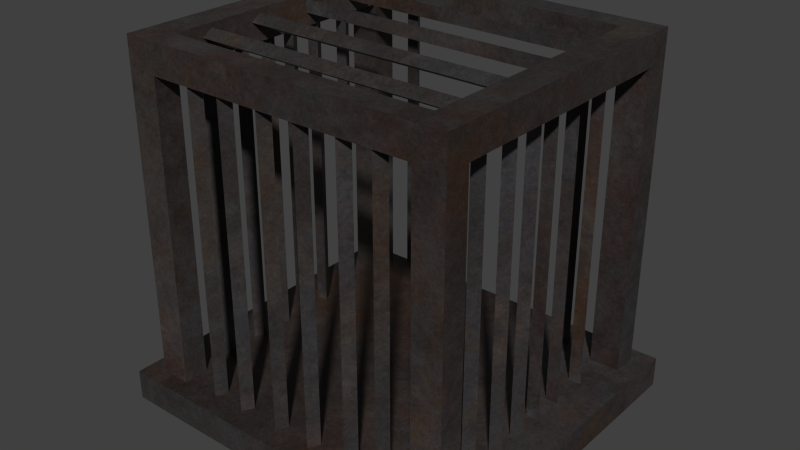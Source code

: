 # Source: MedievalCage.blend  (saved by Blender 2.81.16; exported with 4.5.12 LTS)
import bpy
from mathutils import Matrix  # noqa: F401  (used for matrix-valued properties, if any)

bpy.ops.wm.read_factory_settings(use_empty=True)
scene = bpy.context.scene
scene.name = 'Scene'

# ---- collections
col_cage = bpy.data.collections.new('Cage'); scene.collection.children.link(col_cage)

# ---- images (referenced by path relative to the original .blend; pixels are not part of the script)
import os
ASSET_DIR = os.environ.get("B2B_ASSET_DIR", "")  # directory of the original .blend (textures are referenced by path, not embedded)
HERE = os.path.dirname(os.path.abspath(__file__))  # packed textures are extracted next to this script under _unpacked/

def load_image(name, relpath, width, height, colorspace="sRGB"):
    """Load a texture the original file referenced (path relative to the .blend, or extracted next to this script)."""
    p = next((c for c in (os.path.join(HERE, relpath), os.path.join(ASSET_DIR, relpath)) if relpath and os.path.exists(c)), "")
    if p:
        img = bpy.data.images.load(p, check_existing=True)
        img.name = name
    else:  # same state as the original file: an image datablock whose file is absent (Cycles renders it pink)
        img = bpy.data.images.new(name, width, height)
        img.source = "FILE"
        img.filepath = "//" + (relpath or name)
    img.colorspace_settings.name = colorspace
    return img
img_rustedmetal_png = load_image('RustedMetal.png', '_unpacked/RustedMetal.27a75d23.png', 1024, 1024, 'sRGB')

# ---- materials (node trees are filled in below, after node groups)
mat_rustedmetal_001 = bpy.data.materials.new('RustedMetal.001')

# ---- material node trees
mat_rustedmetal_001.use_nodes = True; mat_rustedmetal_001.node_tree.nodes.clear()
_N = mat_rustedmetal_001.node_tree.nodes; _L = mat_rustedmetal_001.node_tree.links
n0 = _N.new('ShaderNodeOutputMaterial'); n0.name = 'Material Output'; n0.location = (300, 300)
n1 = _N.new('ShaderNodeBsdfPrincipled'); n1.name = 'Principled BSDF'; n1.location = (10, 300)
n1.distribution = 'GGX'
n1.subsurface_method = 'BURLEY'
n1.inputs[3].default_value = 1.45
n1.inputs[27].default_value = (0.0, 0.0, 0.0, 1.0)
n1.inputs[28].default_value = 1.0
n2 = _N.new('ShaderNodeTexImage'); n2.name = 'Image Texture'; n2.location = (-280, 280)
n2.image = img_rustedmetal_png
_L.new(n1.outputs[0], n0.inputs[0])
_L.new(n2.outputs[0], n1.inputs[0])
n0.is_active_output = True

# ---- world
world_world = bpy.data.worlds.new('World'); scene.world = world_world
world_world.color = (0.05088, 0.05088, 0.05088)
world_world.use_sun_shadow = False
world_world.sun_shadow_jitter_overblur = 0.0
world_world.cycles.sampling_method = 'MANUAL'
world_world.cycles.sample_map_resolution = 256

# ---- meshes
me_cylinder = bpy.data.meshes.new('Cylinder')
me_cylinder.from_pydata([(1.1, 1.0, 2.106), (1.1, -1.0, 2.106), (0.9, -1.0, 2.106), (0.9, 1.0, 2.106), (1.1, 1.0, 2.306), (1.1, -1.0, 2.306), (0.9, -1.0, 2.306), (0.9, 1.0, 2.306), (1.1, 0.8333, 2.106), (1.1, -0.8333, 2.106), (0.9, -0.8333, 2.106), (0.9, 0.8333, 2.106), (1.1, 0.8333, 2.306), (1.1, -0.8333, 2.306), (0.9, -0.8333, 2.306), (0.9, 0.8333, 2.306), (-0.9, -1.0, 2.106), (-0.9, 1.0, 2.106), (-0.9, -1.0, 2.306), (-0.9, 1.0, 2.306), (-0.9, -0.8333, 2.106), (-0.9, 0.8333, 2.106), (-0.9, -0.8333, 2.306), (-0.9, 0.8333, 2.306), (-1.1, -1.0, 2.106), (-1.1, 1.0, 2.106), (-1.1, -1.0, 2.306), (-1.1, 1.0, 2.306), (-1.1, -0.8333, 2.106), (-1.1, 0.8333, 2.106), (-1.1, -0.8333, 2.306), (-1.1, 0.8333, 2.306), (1.1, 1.0, 0.06366), (1.1, -1.0, 0.06366), (0.9, -1.0, 0.06366), (0.9, 1.0, 0.06366), (1.1, 0.8333, 0.06366), (1.1, -0.8333, 0.06366), (0.9, -0.8333, 0.06366), (0.9, 0.8333, 0.06366), (-0.9, -1.0, 0.06366), (-0.9, 1.0, 0.06366), (-0.9, -0.8333, 0.06366), (-0.9, 0.8333, 0.06366), (-1.1, -1.0, 0.06366), (-1.1, 1.0, 0.06366), (-1.1, -0.8333, 0.06366), (-1.1, 0.8333, 0.06366), (-1.223, -1.112, -0.1), (-1.223, 1.112, -0.1), (1.223, 1.112, -0.1), (1.223, -1.112, -0.1), (-1.223, -1.112, 0.1), (-1.223, 1.112, 0.1), (1.223, 1.112, 0.1), (1.223, -1.112, 0.1), (-0.9139, 0.6416, 2.234), (0.9139, 0.6416, 2.234), (-0.9139, 0.5666, 2.191), (0.9139, 0.5666, 2.191), (-0.9139, 0.5666, 2.277), (0.9139, 0.5666, 2.277), (-0.9139, 0.2655, 2.234), (0.9139, 0.2655, 2.234), (-0.9139, 0.1905, 2.191), (0.9139, 0.1905, 2.191), (-0.9139, 0.1905, 2.277), (0.9139, 0.1905, 2.277), (-0.9139, -0.6416, 2.234), (0.9139, -0.6416, 2.234), (-0.9139, -0.5666, 2.191), (0.9139, -0.5666, 2.191), (-0.9139, -0.5666, 2.277), (0.9139, -0.5666, 2.277), (-0.9139, -0.2655, 2.234), (0.9139, -0.2655, 2.234), (-0.9139, -0.1905, 2.191), (0.9139, -0.1905, 2.191), (-0.9139, -0.1905, 2.277), (0.9139, -0.1905, 2.277), (-0.9552, 0.6247, 0.07185), (-0.9552, 0.6247, 2.128), (-0.9133, 0.5521, 0.07185), (-0.9133, 0.5521, 2.128), (-0.9971, 0.5521, 0.07185), (-0.9971, 0.5521, 2.128), (-0.9552, 0.3636, 0.07185), (-0.9552, 0.3636, 2.128), (-0.9133, 0.291, 0.07185), (-0.9133, 0.291, 2.128), (-0.9971, 0.291, 0.07185), (-0.9971, 0.291, 2.128), (-0.9552, 0.1518, 0.07185), (-0.9552, 0.1518, 2.128), (-0.9133, 0.07922, 0.07185), (-0.9133, 0.07922, 2.128), (-0.9971, 0.07922, 0.07185), (-0.9971, 0.07922, 2.128), (-0.6503, 0.9844, 0.07185), (-0.6503, 0.9844, 2.128), (-0.6083, 0.9118, 0.07185), (-0.6083, 0.9118, 2.128), (-0.6922, 0.9118, 0.07185), (-0.6922, 0.9118, 2.128), (0.9552, 0.6247, 0.07185), (0.9552, 0.6247, 2.128), (0.9133, 0.5521, 0.07185), (0.9133, 0.5521, 2.128), (0.9971, 0.5521, 0.07185), (0.9971, 0.5521, 2.128), (0.9552, 0.3636, 0.07185), (0.9552, 0.3636, 2.128), (0.9133, 0.291, 0.07185), (0.9133, 0.291, 2.128), (0.9971, 0.291, 0.07185), (0.9971, 0.291, 2.128), (0.9552, 0.1518, 0.07185), (0.9552, 0.1518, 2.128), (0.9133, 0.07922, 0.07185), (0.9133, 0.07922, 2.128), (0.9971, 0.07922, 0.07185), (0.9971, 0.07922, 2.128), (0.6503, 0.9844, 0.07185), (0.6503, 0.9844, 2.128), (0.6083, 0.9118, 0.07185), (0.6083, 0.9118, 2.128), (0.6922, 0.9118, 0.07185), (0.6922, 0.9118, 2.128), (-0.9552, -0.6247, 0.07185), (-0.9552, -0.6247, 2.128), (-0.9133, -0.5521, 0.07185), (-0.9133, -0.5521, 2.128), (-0.9971, -0.5521, 0.07185), (-0.9971, -0.5521, 2.128), (-0.9552, -0.3636, 0.07185), (-0.9552, -0.3636, 2.128), (-0.9133, -0.291, 0.07185), (-0.9133, -0.291, 2.128), (-0.9971, -0.291, 0.07185), (-0.9971, -0.291, 2.128), (-0.9552, -0.1518, 0.07185), (-0.9552, -0.1518, 2.128), (-0.9133, -0.07922, 0.07185), (-0.9133, -0.07922, 2.128), (-0.9971, -0.07922, 0.07185), (-0.9971, -0.07922, 2.128), (-0.6503, -0.9844, 0.07185), (-0.6503, -0.9844, 2.128), (-0.6083, -0.9118, 0.07185), (-0.6083, -0.9118, 2.128), (-0.6922, -0.9118, 0.07185), (-0.6922, -0.9118, 2.128), (-0.4184, -0.9844, 0.07185), (-0.4184, -0.9844, 2.128), (-0.3765, -0.9118, 0.07185), (-0.3765, -0.9118, 2.128), (-0.4604, -0.9118, 0.07185), (-0.4604, -0.9118, 2.128), (-0.1295, -0.9844, 0.07185), (-0.1295, -0.9844, 2.128), (-0.08758, -0.9118, 0.07185), (-0.08758, -0.9118, 2.128), (-0.1714, -0.9118, 0.07185), (-0.1714, -0.9118, 2.128), (0.9552, -0.6247, 0.07185), (0.9552, -0.6247, 2.128), (0.9133, -0.5521, 0.07185), (0.9133, -0.5521, 2.128), (0.9971, -0.5521, 0.07185), (0.9971, -0.5521, 2.128), (0.9552, -0.3636, 0.07185), (0.9552, -0.3636, 2.128), (0.9133, -0.291, 0.07185), (0.9133, -0.291, 2.128), (0.9971, -0.291, 0.07185), (0.9971, -0.291, 2.128), (0.9552, -0.1518, 0.07185), (0.9552, -0.1518, 2.128), (0.9133, -0.07922, 0.07185), (0.9133, -0.07922, 2.128), (0.9971, -0.07922, 0.07185), (0.9971, -0.07922, 2.128), (0.6503, -0.9844, 0.07185), (0.6503, -0.9844, 2.128), (0.6083, -0.9118, 0.07185), (0.6083, -0.9118, 2.128), (0.6922, -0.9118, 0.07185), (0.6922, -0.9118, 2.128), (0.4184, -0.9844, 0.07185), (0.4184, -0.9844, 2.128), (0.3765, -0.9118, 0.07185), (0.3765, -0.9118, 2.128), (0.4604, -0.9118, 0.07185), (0.4604, -0.9118, 2.128), (0.1295, -0.9844, 0.07185), (0.1295, -0.9844, 2.128), (0.08758, -0.9118, 0.07185), (0.08758, -0.9118, 2.128), (0.1714, -0.9118, 0.07185), (0.1714, -0.9118, 2.128)], [], [(9, 1, 33, 37), (13, 14, 6, 5), (9, 13, 5, 1), (1, 5, 6, 2), (10, 2, 16, 20), (4, 0, 3, 7), (10, 9, 37, 38), (8, 9, 10, 11), (4, 7, 15, 12), (12, 15, 14, 13), (0, 4, 12, 8), (8, 12, 13, 9), (7, 3, 17, 19), (10, 14, 15, 11), (18, 22, 30, 26), (23, 19, 27, 31), (14, 10, 20, 22), (15, 7, 19, 23), (2, 6, 18, 16), (6, 14, 22, 18), (11, 15, 23, 21), (3, 11, 21, 17), (29, 31, 27, 25), (24, 26, 30, 28), (16, 24, 44, 40), (19, 17, 25, 27), (11, 3, 35, 39), (16, 18, 26, 24), (21, 20, 28, 29), (23, 22, 20, 21), (31, 30, 22, 23), (30, 31, 29, 28), (20, 16, 40, 42), (24, 28, 46, 44), (28, 20, 42, 46), (3, 0, 32, 35), (0, 8, 36, 32), (17, 21, 43, 41), (29, 25, 45, 47), (1, 2, 34, 33), (21, 29, 47, 43), (2, 10, 38, 34), (25, 17, 41, 45), (8, 11, 39, 36), (52, 53, 49, 48), (53, 54, 50, 49), (54, 55, 51, 50), (55, 52, 48, 51), (48, 49, 50, 51), (55, 54, 53, 52), (56, 57, 59, 58), (58, 59, 61, 60), (60, 61, 57, 56), (62, 63, 65, 64), (64, 65, 67, 66), (66, 67, 63, 62), (68, 70, 71, 69), (70, 72, 73, 71), (72, 68, 69, 73), (74, 76, 77, 75), (76, 78, 79, 77), (78, 74, 75, 79), (80, 81, 83, 82), (82, 83, 85, 84), (84, 85, 81, 80), (86, 87, 89, 88), (88, 89, 91, 90), (90, 91, 87, 86), (92, 93, 95, 94), (94, 95, 97, 96), (96, 97, 93, 92), (98, 99, 101, 100), (100, 101, 103, 102), (102, 103, 99, 98), (104, 106, 107, 105), (106, 108, 109, 107), (108, 104, 105, 109), (110, 112, 113, 111), (112, 114, 115, 113), (114, 110, 111, 115), (116, 118, 119, 117), (118, 120, 121, 119), (120, 116, 117, 121), (122, 124, 125, 123), (124, 126, 127, 125), (126, 122, 123, 127), (128, 130, 131, 129), (130, 132, 133, 131), (132, 128, 129, 133), (134, 136, 137, 135), (136, 138, 139, 137), (138, 134, 135, 139), (140, 142, 143, 141), (142, 144, 145, 143), (144, 140, 141, 145), (146, 148, 149, 147), (148, 150, 151, 149), (150, 146, 147, 151), (152, 154, 155, 153), (154, 156, 157, 155), (156, 152, 153, 157), (158, 160, 161, 159), (160, 162, 163, 161), (162, 158, 159, 163), (164, 165, 167, 166), (166, 167, 169, 168), (168, 169, 165, 164), (170, 171, 173, 172), (172, 173, 175, 174), (174, 175, 171, 170), (176, 177, 179, 178), (178, 179, 181, 180), (180, 181, 177, 176), (182, 183, 185, 184), (184, 185, 187, 186), (186, 187, 183, 182), (188, 189, 191, 190), (190, 191, 193, 192), (192, 193, 189, 188), (194, 195, 197, 196), (196, 197, 199, 198), (198, 199, 195, 194)])
_uv = me_cylinder.uv_layers.new(name='UVMap')
_uv.uv.foreach_set('vector', [0.5652, 0.2501, 0.5449, 0.2501, 0.5449, 4.015e-08, 0.5652, 4.106e-08, 0.2245, 0.8437, 0.2245, 0.8192, 0.2449, 0.8192, 0.2449, 0.8437, 0.5652, 0.2501, 0.5652, 0.2746, 0.5449, 0.2746, 0.5449, 0.2501, 0.2694, 0.3242, 0.2694, 0.2997, 0.2939, 0.2997, 0.2939, 0.3242, 0.5713, 0.5743, 0.5917, 0.5743, 0.5917, 0.7947, 0.5713, 0.7947, 0.0, 0.5743, 1.46e-08, 0.5498, 0.02449, 0.5498, 0.02449, 0.5743, 0.3429, 0.8244, 0.3184, 0.8244, 0.3184, 0.5743, 0.3429, 0.5743, 0.4978, 0.5743, 0.4978, 0.7784, 0.4733, 0.7784, 0.4733, 0.5743, 1.022e-07, 0.8437, 3.65e-08, 0.8192, 0.02041, 0.8192, 0.02041, 0.8437, 0.02041, 0.8437, 0.02041, 0.8192, 0.2245, 0.8192, 0.2245, 0.8437, 0.7891, 0.2501, 0.7891, 0.2746, 0.7687, 0.2746, 0.7687, 0.2501, 0.7687, 0.2501, 0.7687, 0.2746, 0.5652, 0.2746, 0.5652, 0.2501, 0.02449, 0.5743, 0.02449, 0.5498, 0.2449, 0.5498, 0.2449, 0.5743, 0.5223, 0.5743, 0.5468, 0.5743, 0.5468, 0.7778, 0.5223, 0.7778, 0.2449, 0.5988, 0.2245, 0.5988, 0.2245, 0.5743, 0.2449, 0.5743, 0.02041, 0.5988, 2.19e-08, 0.5988, 0.0, 0.5743, 0.02041, 0.5743, 0.3429, 0.5743, 0.3674, 0.5743, 0.3674, 0.7947, 0.3429, 0.7947, 0.02041, 0.8192, 3.65e-08, 0.8192, 2.19e-08, 0.5988, 0.02041, 0.5988, 0.2939, 0.3242, 0.2939, 0.2997, 0.5144, 0.2997, 0.5144, 0.3242, 0.2449, 0.8192, 0.2245, 0.8192, 0.2245, 0.5988, 0.2449, 0.5988, 0.3919, 0.7947, 0.3674, 0.7947, 0.3674, 0.5743, 0.3919, 0.5743, 0.5917, 0.5743, 0.6121, 0.5743, 0.6121, 0.7947, 0.5917, 0.7947, 0.7627, 0.3242, 0.7627, 0.2997, 0.7831, 0.2997, 0.7831, 0.3242, 0.5389, 0.3242, 0.5389, 0.2997, 0.5592, 0.2997, 0.5592, 0.3242, 0.5144, 0.3242, 0.5389, 0.3242, 0.5389, 0.5743, 0.5144, 0.5743, 0.2449, 0.5743, 0.2449, 0.5498, 0.2694, 0.5498, 0.2694, 0.5743, 0.4733, 0.8244, 0.453, 0.8244, 0.453, 0.5743, 0.4733, 0.5743, 0.5144, 0.3242, 0.5144, 0.2997, 0.5389, 0.2997, 0.5389, 0.3242, 0.5223, 0.5743, 0.5223, 0.7784, 0.4978, 0.7784, 0.4978, 0.5743, 0.5468, 0.7778, 0.5468, 0.5743, 0.5713, 0.5743, 0.5713, 0.7778, 0.02041, 0.5743, 0.2245, 0.5743, 0.2245, 0.5988, 0.02041, 0.5988, 0.5592, 0.2997, 0.7627, 0.2997, 0.7627, 0.3242, 0.5592, 0.3242, 0.4123, 0.8244, 0.3919, 0.8244, 0.3919, 0.5743, 0.4123, 0.5743, 0.5389, 0.3242, 0.5592, 0.3242, 0.5592, 0.5743, 0.5389, 0.5743, 0.2694, 0.5743, 0.2939, 0.5743, 0.2939, 0.8244, 0.2694, 0.8244, 0.02449, 0.5498, 1.46e-08, 0.5498, 0.0, 0.2997, 0.02449, 0.2997, 0.7891, 0.2501, 0.7687, 0.2501, 0.7687, 3.65e-09, 0.7891, 0.0, 0.453, 0.8244, 0.4326, 0.8244, 0.4326, 0.5743, 0.453, 0.5743, 0.7627, 0.3242, 0.7831, 0.3242, 0.7831, 0.5743, 0.7627, 0.5743, 0.2694, 0.3242, 0.2939, 0.3242, 0.2939, 0.5743, 0.2694, 0.5743, 0.3184, 0.8244, 0.2939, 0.8244, 0.2939, 0.5743, 0.3184, 0.5743, 0.4326, 0.8244, 0.4123, 0.8244, 0.4123, 0.5743, 0.4326, 0.5743, 0.2694, 0.5498, 0.2449, 0.5498, 0.2449, 0.2997, 0.2694, 0.2997, 0.2449, 0.5743, 0.2694, 0.5743, 0.2694, 0.8244, 0.2449, 0.8244, 0.8076, 0.5713, 0.8076, 0.2997, 0.8321, 0.2997, 0.8321, 0.5713, 0.8076, 0.2997, 0.8076, 0.5993, 0.7831, 0.5993, 0.7831, 0.2997, 0.8136, 0.2716, 0.8136, 0.0, 0.8381, 0.0, 0.8381, 0.2716, 0.7891, 0.2997, 0.7891, 0.0, 0.8136, 0.0, 0.8136, 0.2997, 0.0, 8.76e-08, 0.2724, 0.0, 0.2724, 0.2997, 8.76e-08, 0.2997, 0.2724, 5.84e-08, 0.5449, 0.0, 0.5449, 0.2997, 0.2724, 0.2997, 0.9743, 0.2238, 0.9743, 0.0, 0.9835, 0.0, 0.9835, 0.2238, 0.8381, 0.2238, 0.8381, 0.0, 0.8487, 0.0, 0.8487, 0.2238, 0.9654, 0.7952, 0.9654, 0.5713, 0.9746, 0.5713, 0.9746, 0.7952, 0.9764, 0.5235, 0.9764, 0.2997, 0.9856, 0.2997, 0.9856, 0.5235, 0.8384, 0.7952, 0.8384, 0.5713, 0.849, 0.5713, 0.849, 0.7952, 0.993, 0.5713, 0.993, 0.7952, 0.9838, 0.7952, 0.9838, 0.5713, 0.9764, 0.5235, 0.9672, 0.5235, 0.9672, 0.2997, 0.9764, 0.2997, 0.8043, 0.8232, 0.7937, 0.8232, 0.7937, 0.5993, 0.8043, 0.5993, 0.9743, 0.2238, 0.9651, 0.2238, 0.9651, 0.0, 0.9743, 0.0, 0.9838, 0.7952, 0.9746, 0.7952, 0.9746, 0.5713, 0.9838, 0.5713, 0.7937, 0.8232, 0.7831, 0.8232, 0.7831, 0.5993, 0.7937, 0.5993, 0.9835, 0.0, 0.9927, 0.0, 0.9927, 0.2238, 0.9835, 0.2238, 0.9333, 0.2997, 0.9333, 0.5515, 0.9249, 0.5515, 0.9249, 0.2997, 0.7764, 0.5743, 0.7764, 0.8261, 0.7661, 0.8261, 0.7661, 0.5743, 0.9569, 0.5713, 0.9569, 0.8231, 0.9485, 0.8231, 0.9485, 0.5713, 0.9397, 0.0, 0.9397, 0.2518, 0.9312, 0.2518, 0.9312, 1.825e-09, 0.7456, 0.8261, 0.7456, 0.5743, 0.7558, 0.5743, 0.7558, 0.8261, 0.9654, 0.5713, 0.9654, 0.8231, 0.9569, 0.8231, 0.9569, 0.5713, 0.9418, 0.2997, 0.9418, 0.5515, 0.9333, 0.5515, 0.9333, 0.2997, 0.7558, 0.8261, 0.7558, 0.5743, 0.7661, 0.5743, 0.7661, 0.8261, 0.9651, 0.0, 0.9651, 0.2518, 0.9566, 0.2518, 0.9566, 3.65e-09, 0.9312, 0.0, 0.9312, 0.2518, 0.9227, 0.2518, 0.9227, 4.562e-09, 0.8423, 0.2997, 0.8423, 0.5515, 0.8321, 0.5515, 0.8321, 0.2997, 0.9164, 0.5515, 0.9164, 0.2997, 0.9249, 0.2997, 0.9249, 0.5515, 0.9588, 0.2997, 0.9672, 0.2997, 0.9672, 0.5515, 0.9588, 0.5515, 0.6942, 0.8261, 0.684, 0.8261, 0.684, 0.5743, 0.6942, 0.5743, 0.9315, 0.5713, 0.94, 0.5713, 0.94, 0.8231, 0.9315, 0.8231, 0.9482, 9.125e-10, 0.9566, 0.0, 0.9566, 0.2518, 0.9482, 0.2518, 0.8281, 0.5713, 0.8384, 0.5713, 0.8384, 0.8231, 0.8281, 0.8231, 0.9397, 4.562e-09, 0.9482, 0.0, 0.9482, 0.2518, 0.9397, 0.2518, 0.9503, 0.2997, 0.9588, 0.2997, 0.9588, 0.5515, 0.9503, 0.5515, 0.7456, 0.8261, 0.7353, 0.8261, 0.7353, 0.5743, 0.7456, 0.5743, 0.923, 0.5713, 0.9315, 0.5713, 0.9315, 0.8231, 0.923, 0.8231, 0.9418, 0.2997, 0.9503, 0.2997, 0.9503, 0.5515, 0.9418, 0.5515, 0.7353, 0.8261, 0.725, 0.8261, 0.725, 0.5743, 0.7353, 0.5743, 0.94, 0.5713, 0.9485, 0.5713, 0.9485, 0.8231, 0.94, 0.8231, 0.8582, 0.5713, 0.8675, 0.5713, 0.8675, 0.8231, 0.8582, 0.8231, 0.684, 0.8261, 0.6737, 0.8261, 0.6737, 0.5743, 0.684, 0.5743, 0.9138, 0.8231, 0.9045, 0.8231, 0.9045, 0.5713, 0.9138, 0.5713, 0.8701, 0.2997, 0.8794, 0.2997, 0.8794, 0.5515, 0.8701, 0.5515, 0.6429, 0.8261, 0.6326, 0.8261, 0.6326, 0.5743, 0.6429, 0.5743, 0.8953, 0.5713, 0.9045, 0.5713, 0.9045, 0.8231, 0.8953, 0.8231, 0.8764, 0.0, 0.8857, 9.125e-10, 0.8857, 0.2518, 0.8764, 0.2518, 0.725, 0.8261, 0.7148, 0.8261, 0.7148, 0.5743, 0.725, 0.5743, 0.9042, 9.125e-10, 0.9135, 0.0, 0.9135, 0.2518, 0.9042, 0.2518, 0.8672, 0.0, 0.8764, 0.0, 0.8764, 0.2518, 0.8672, 0.2518, 0.6532, 0.8261, 0.6429, 0.8261, 0.6429, 0.5743, 0.6532, 0.5743, 0.886, 0.5713, 0.8953, 0.5713, 0.8953, 0.8231, 0.886, 0.8231, 0.8609, 0.2997, 0.8701, 0.2997, 0.8701, 0.5515, 0.8609, 0.5515, 0.6224, 0.8261, 0.6121, 0.8261, 0.6121, 0.5743, 0.6224, 0.5743, 0.8857, 0.0, 0.895, 6.387e-09, 0.895, 0.2518, 0.8857, 0.2518, 0.8579, 1.825e-09, 0.8672, 0.0, 0.8672, 0.2518, 0.8579, 0.2518, 0.6737, 0.8261, 0.6634, 0.8261, 0.6634, 0.5743, 0.6737, 0.5743, 0.8516, 0.5515, 0.8423, 0.5515, 0.8423, 0.2997, 0.8516, 0.2997, 0.9227, 2.737e-09, 0.9227, 0.2518, 0.9135, 0.2518, 0.9135, 0.0, 0.6942, 0.8261, 0.6942, 0.5743, 0.7045, 0.5743, 0.7045, 0.8261, 0.8886, 0.2997, 0.8886, 0.5515, 0.8794, 0.5515, 0.8794, 0.2997, 0.9164, 0.2997, 0.9164, 0.5515, 0.9071, 0.5515, 0.9071, 0.2997, 0.8281, 0.5713, 0.8281, 0.8231, 0.8179, 0.8231, 0.8179, 0.5713, 0.8768, 0.5713, 0.8768, 0.8231, 0.8675, 0.8231, 0.8675, 0.5713, 0.9071, 0.2997, 0.9071, 0.5515, 0.8979, 0.5515, 0.8979, 0.2997, 0.7045, 0.8261, 0.7045, 0.5743, 0.7148, 0.5743, 0.7148, 0.8261, 0.886, 0.5713, 0.886, 0.8231, 0.8768, 0.8231, 0.8768, 0.5713, 0.923, 0.5713, 0.923, 0.8231, 0.9138, 0.8231, 0.9138, 0.5713, 0.6532, 0.8261, 0.6532, 0.5743, 0.6634, 0.5743, 0.6634, 0.8261, 0.8579, 0.0, 0.8579, 0.2518, 0.8487, 0.2518, 0.8487, 2.737e-09, 0.9042, 1.825e-09, 0.9042, 0.2518, 0.895, 0.2518, 0.895, 0.0, 0.8076, 0.8231, 0.8076, 0.5713, 0.8179, 0.5713, 0.8179, 0.8231, 0.8582, 0.5713, 0.8582, 0.8231, 0.849, 0.8231, 0.849, 0.5713, 0.8979, 0.2997, 0.8979, 0.5515, 0.8886, 0.5515, 0.8886, 0.2997, 0.6224, 0.8261, 0.6224, 0.5743, 0.6326, 0.5743, 0.6326, 0.8261, 0.8609, 0.2997, 0.8609, 0.5515, 0.8516, 0.5515, 0.8516, 0.2997])
me_cylinder.materials.append(mat_rustedmetal_001)
me_cylinder.use_remesh_preserve_volume = False
me_cylinder.use_remesh_preserve_attributes = False
me_cylinder.use_mirror_vertex_groups = False
me_cylinder.update()

# ---- objects
ob_cage = bpy.data.objects.new('Cage', me_cylinder)

# ---- transforms, parenting, visibility, modifiers, constraints
ob_cage.location = (0.0, 0.0, 0.0)
ob_cage.lineart.crease_threshold = 0.0

# ---- collection membership
col_cage.objects.link(ob_cage)

# ---- scene / render settings (as saved in the file)
scene.frame_start = 1; scene.frame_end = 250; scene.frame_set(1)
scene.render.engine = 'CYCLES'
scene.render.image_settings.color_mode = 'RGB'
scene.render.image_settings.compression = 90
scene.render.resolution_percentage = 50
scene.render.dither_intensity = 0.0
scene.render.bake_margin = 2
scene.render.bake_bias = 0.0
scene.cycles.use_denoising = False
scene.cycles.samples = 250
scene.cycles.sampling_pattern = 'TABULATED_SOBOL'
scene.cycles.light_sampling_threshold = 0.0
scene.cycles.use_adaptive_sampling = False
scene.cycles.use_light_tree = False
scene.cycles.blur_glossy = 0.0
scene.cycles.volume_bounces = 1
scene.cycles.pixel_filter_type = 'GAUSSIAN'
scene.cycles.sample_clamp_indirect = 0.0
scene.view_settings.view_transform = 'Standard'
bpy.context.view_layer.update()

# ---- added for rendering (the .blend has no active camera and no usable light): camera, sun
cam_auto = bpy.data.cameras.new('AutoCamera')
cam_auto.lens = 50.0
cam_auto.sensor_width = 36.0
cam_auto.clip_end = 1000.0
ob_auto_camera = bpy.data.objects.new('AutoCamera', cam_auto)
scene.collection.objects.link(ob_auto_camera)
ob_auto_camera.location = (3.78381, -4.54057, 4.13008)
ob_auto_camera.rotation_euler = (1.09748, -7.21219e-08, 0.694738)
scene.camera = ob_auto_camera
light_auto_sun = bpy.data.lights.new('AutoSun', 'SUN')
light_auto_sun.energy = 3.0
light_auto_sun.angle = 0.0523599
ob_auto_sun = bpy.data.objects.new('AutoSun', light_auto_sun)
scene.collection.objects.link(ob_auto_sun)
ob_auto_sun.rotation_euler = (0.872665, 0.174533, 0.523599)
bpy.context.view_layer.update()
